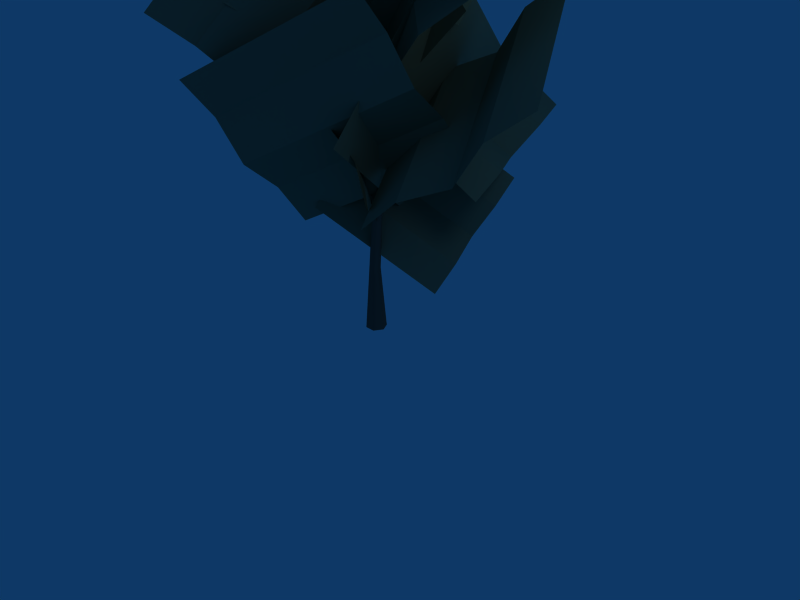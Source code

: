 # Source: puh6.blend  (saved by Blender 2.43.0; exported with 4.5.12 LTS)
import bpy
from mathutils import Matrix  # noqa: F401  (used for matrix-valued properties, if any)

bpy.ops.wm.read_factory_settings(use_empty=True)
scene = bpy.context.scene
scene.name = 'Scene'

# ---- collections
col_collection_1 = bpy.data.collections.new('Collection 1'); scene.collection.children.link(col_collection_1)

# ---- materials (node trees are filled in below, after node groups)
mat_bark = bpy.data.materials.new('bark')
mat_bark.alpha_threshold = 0.0
mat_bark.diffuse_color = (0.2745, 0.302, 0.2824, 1.0)
mat_bark.specular_color = (0.2668, 0.2887, 0.2373)
mat_bark.roughness = 0.5
mat_bark.line_color = (0.0, 0.0, 0.0, 1.0)
mat_branch = bpy.data.materials.new('branch')
mat_branch.alpha_threshold = 0.0
mat_branch.diffuse_color = (0.3765, 0.4549, 0.3725, 1.0)
mat_branch.specular_color = (0.04772, 0.1333, 0.02745)
mat_branch.roughness = 0.5
mat_branch.line_color = (0.0, 0.0, 0.0, 0.009)

# ---- material node trees

# ---- world
world_world = bpy.data.worlds.new('World'); scene.world = world_world
world_world.color = (0.05656, 0.2208, 0.4)
world_world.use_sun_shadow = False
world_world.sun_shadow_jitter_overblur = 0.0
world_world.cycles.sampling_method = 'MANUAL'
world_world.cycles.sample_map_resolution = 256

# ---- cameras
cam_camera = bpy.data.cameras.new('Camera')
cam_camera.passepartout_alpha = 0.2
cam_camera.clip_end = 100.0
cam_camera.lens = 35.0
cam_camera.ortho_scale = 7.314
cam_camera.show_passepartout = False
cam_camera.show_safe_areas = True
cam_camera.dof.focus_distance = 0.0
cam_camera.dof.aperture_fstop = 128.0

# ---- lights
light_spot = bpy.data.lights.new('Spot', 'POINT')
light_spot.transmission_factor = 0.0
light_spot.cutoff_distance = 30.0
light_spot.energy = 100.0
light_spot.shadow_buffer_clip_start = 1.001
light_spot.shadow_soft_size = 1.0
light_spot.shadow_maximum_resolution = 0.006
light_spot.use_absolute_resolution = True
light_spot.cycles.use_multiple_importance_sampling = False

# ---- meshes
me_puh6_mesh = bpy.data.meshes.new('puh6-mesh')
me_puh6_mesh.from_pydata([(-0.5904, 1.13, 6.991), (-0.4606, 0.5996, 6.246), (-0.4738, 0.6176, 6.239), (-0.5993, 1.14, 6.982), (-0.4972, 0.6159, 6.239), (-0.6152, 1.138, 6.981), (-0.5075, 0.5962, 6.247), (-0.6222, 1.126, 6.989), (-0.4944, 0.5782, 6.254), (-0.6133, 1.116, 6.997), (-0.4709, 0.5799, 6.254), (-0.5974, 1.118, 6.998), (-0.5366, 0.47, 5.341), (-0.554, 0.4963, 5.338), (-0.5856, 0.4942, 5.336), (-0.5996, 0.4659, 5.337), (-0.5822, 0.4396, 5.339), (-0.5506, 0.4416, 5.341), (-0.3356, 0.5145, 4.45), (-0.3582, 0.5483, 4.445), (-0.3975, 0.5452, 4.434), (-0.4144, 0.5082, 4.428), (-0.3918, 0.4744, 4.434), (-0.3524, 0.4775, 4.445), (-0.02427, 0.5186, 3.584), (-0.05133, 0.5611, 3.57), (-0.1012, 0.5566, 3.555), (-0.1241, 0.5097, 3.554), (-0.09701, 0.4672, 3.568), (-0.04711, 0.4717, 3.583), (0.2243, 0.2901, 2.713), (0.1911, 0.3413, 2.694), (0.1276, 0.338, 2.689), (0.09727, 0.2835, 2.703), (0.1305, 0.2323, 2.721), (0.1939, 0.2356, 2.726), (0.1631, -0.005564, 1.831), (0.1265, 0.05541, 1.824), (0.05541, 0.05524, 1.831), (0.02088, -0.005912, 1.844), (0.05747, -0.06689, 1.85), (0.1286, -0.06671, 1.844), (0.07951, 1.9e-05, 0.917), (0.03975, 0.06895, 0.9192), (-0.03976, 0.06894, 0.9232), (-0.07951, -1.9e-05, 0.925), (-0.03975, -0.06895, 0.9227), (0.03976, -0.06894, 0.9188), (0.15, 0.0, 0.0), (0.075, 0.1299, 0.0), (-0.075, 0.1299, 0.0), (-0.15, 0.0, 0.0), (-0.075, -0.1299, 0.0), (0.075, -0.1299, 0.0), (0.685, 0.4962, 0.58), (-0.6335, -0.4994, 1.775), (-0.59, -0.1331, 2.128), (0.7285, 0.8625, 0.9332), (-0.7039, 0.3268, 2.386), (0.6147, 1.322, 1.191), (-0.5508, 0.628, 2.806), (0.7677, 1.624, 1.61), (-0.5527, 1.021, 3.131), (0.7659, 2.017, 1.936), (-0.5947, 0.7484, 1.055), (0.7346, -0.7571, 2.18), (0.4376, -0.6577, 2.664), (-0.8917, 0.8479, 1.539), (0.000363, -0.732, 3.081), (-1.329, 0.7736, 1.956), (-0.199, -0.5115, 3.612), (-1.528, 0.9941, 2.487), (-0.5363, -0.4621, 4.076), (-1.866, 1.043, 2.951), (-0.9212, -0.4661, 1.5), (1.138, 0.595, 2.593), (1.026, 0.2603, 3.129), (-1.033, -0.8008, 2.035), (1.064, -0.2594, 3.562), (-0.9952, -1.321, 2.468), (0.8477, -0.4652, 4.169), (-1.212, -1.526, 3.076), (0.7789, -0.8532, 4.675), (-1.28, -1.914, 3.582), (0.7919, -0.9019, 1.941), (-0.5089, 1.312, 2.987), (0.0101, 1.403, 3.439), (1.311, -0.8105, 2.393), (0.6484, 1.657, 3.696), (1.949, -0.5566, 2.65), (1.084, 1.635, 4.284), (2.385, -0.5783, 3.238), (1.638, 1.773, 4.68), (2.939, -0.4401, 3.634), (1.06, 0.8616, 1.926), (-0.8322, -0.197, 3.834), (-0.9916, 0.475, 4.049), (0.9003, 1.534, 2.141), (-1.358, 1.145, 4.057), (0.5336, 2.204, 2.149), (-1.374, 1.819, 4.416), (0.5184, 2.877, 2.507), (-1.593, 2.49, 4.571), (0.2992, 3.549, 2.663), (-0.3579, 1.184, 2.117), (0.3599, -0.3009, 4.47), (-0.3216, -0.268, 4.698), (-1.039, 1.217, 2.346), (-1.045, -0.4843, 4.783), (-1.763, 1.0, 2.43), (-1.697, -0.2779, 5.112), (-2.415, 1.207, 2.759), (-2.391, -0.3168, 5.299), (-3.109, 1.168, 2.946), (-0.7657, -0.1607, 2.7), (0.5211, 1.188, 4.716), (0.3869, 0.6701, 5.148), (-0.8999, -0.6786, 3.132), (0.4953, 0.04314, 5.499), (-0.7915, -1.306, 3.482), (0.1923, -0.399, 5.988), (-1.094, -1.748, 3.971), (0.128, -0.9483, 6.396), (-1.159, -2.297, 4.38), (0.6239, -0.2355, 3.609), (-1.157, 1.26, 4.643), (-0.7819, 1.358, 5.148), (0.9993, -0.1378, 4.115), (-0.3117, 1.658, 5.525), (1.47, 0.162, 4.492), (-0.002354, 1.615, 6.121), (1.779, 0.119, 5.088), (0.4004, 1.771, 6.589), (2.182, 0.2749, 5.556), (0.4647, 1.104, 4.068), (-1.261, -0.0918, 5.026), (-1.38, 0.3564, 5.371), (0.3456, 1.552, 4.413), (-1.644, 0.8779, 5.547), (0.08206, 2.074, 4.59), (-1.662, 1.275, 6.01), (0.06344, 2.471, 5.052), (-1.823, 1.744, 6.306), (-0.09729, 2.94, 5.348), (-1.009, 1.1, 4.325), (0.027, -0.1293, 5.633), (-0.3897, -0.1526, 5.941), (-1.425, 1.077, 4.634), (-0.8643, -0.3438, 6.137), (-1.9, 0.8853, 4.83), (-1.241, -0.2503, 6.523), (-2.277, 0.9788, 5.216), (-1.674, -0.322, 6.799), (-2.71, 0.9071, 5.492), (-1.033, -0.2016, 4.997), (-0.08959, 1.158, 5.826), (-0.06623, 0.9057, 6.214), (-1.01, -0.4542, 5.385), (0.1173, 0.5837, 6.533), (-0.8263, -0.7762, 5.705), (0.02916, 0.3795, 6.969), (-0.9144, -0.9804, 6.141), (0.09866, 0.107, 7.337), (-0.8449, -1.253, 6.509), (0.07116, 0.05756, 5.643), (-1.113, 1.024, 6.051), (-0.9132, 1.132, 6.375), (0.2713, 0.1661, 5.968), (-0.6492, 1.357, 6.609), (0.5352, 0.3908, 6.202), (-0.4936, 1.385, 6.996), (0.6908, 0.4185, 6.589), (-0.2751, 1.527, 7.295), (0.9093, 0.5605, 6.887), (-0.2853, 1.058, 5.933), (-0.6926, 0.1801, 6.62), (-0.7271, 0.3719, 6.845), (-0.3198, 1.25, 6.157), (-0.8726, 0.582, 7.027), (-0.4654, 1.46, 6.34), (-0.8298, 0.761, 7.281), (-0.4225, 1.639, 6.594), (-0.8963, 0.9581, 7.493), (-0.489, 1.836, 6.806), (-0.8517, 0.8917, 6.542), (-0.2435, 0.8555, 6.724), (-0.2812, 0.9233, 6.863), (-0.8894, 0.9595, 6.681), (-0.329, 0.9313, 7.024), (-0.9371, 0.9675, 6.842), (-0.3595, 1.041, 7.148), (-0.9677, 1.077, 6.966), (-0.4001, 1.091, 7.294), (-1.008, 1.128, 7.111), (0.4523, -0.9897, 2.889), (-0.2353, 1.119, 1.203), (-0.1512, 2.874, 3.364), (0.5365, 0.766, 5.05), (0.8623, 0.8009, 4.288), (-0.8603, 0.08188, 2.299), (-2.974, 0.562, 3.955), (-1.251, 1.281, 5.945), (-0.627, 1.314, 5.498), (-0.1694, -0.3022, 3.596), (-1.188, -2.189, 4.954), (-1.645, -0.5721, 6.857), (-1.438, 0.7716, 6.333), (0.3963, 0.3098, 5.361), (1.397, 0.3321, 7.238), (-0.4378, 0.7939, 8.211)], [], [(0, 1, 2, 3), (3, 2, 4, 5), (5, 4, 6, 7), (7, 6, 8, 9), (9, 8, 10, 11), (1, 0, 11, 10), (1, 12, 13, 2), (2, 13, 14, 4), (4, 14, 15, 6), (6, 15, 16, 8), (8, 16, 17, 10), (10, 17, 12, 1), (12, 18, 19, 13), (13, 19, 20, 14), (14, 20, 21, 15), (15, 21, 22, 16), (16, 22, 23, 17), (17, 23, 18, 12), (18, 24, 25, 19), (19, 25, 26, 20), (20, 26, 27, 21), (21, 27, 28, 22), (22, 28, 29, 23), (23, 29, 24, 18), (24, 30, 31, 25), (25, 31, 32, 26), (26, 32, 33, 27), (27, 33, 34, 28), (28, 34, 35, 29), (29, 35, 30, 24), (30, 36, 37, 31), (31, 37, 38, 32), (32, 38, 39, 33), (33, 39, 40, 34), (34, 40, 41, 35), (35, 41, 36, 30), (36, 42, 43, 37), (37, 43, 44, 38), (38, 44, 45, 39), (39, 45, 46, 40), (40, 46, 47, 41), (41, 47, 42, 36), (42, 48, 49, 43), (43, 49, 50, 44), (44, 50, 51, 45), (45, 51, 52, 46), (46, 52, 53, 47), (47, 53, 48, 42), (54, 55, 56, 57), (57, 56, 58, 59), (59, 58, 60, 61), (61, 60, 62, 63), (64, 65, 66, 67), (67, 66, 68, 69), (69, 68, 70, 71), (71, 70, 72, 73), (74, 75, 76, 77), (77, 76, 78, 79), (79, 78, 80, 81), (81, 80, 82, 83), (84, 85, 86, 87), (87, 86, 88, 89), (89, 88, 90, 91), (91, 90, 92, 93), (94, 95, 96, 97), (97, 96, 98, 99), (99, 98, 100, 101), (101, 100, 102, 103), (104, 105, 106, 107), (107, 106, 108, 109), (109, 108, 110, 111), (111, 110, 112, 113), (114, 115, 116, 117), (117, 116, 118, 119), (119, 118, 120, 121), (121, 120, 122, 123), (124, 125, 126, 127), (127, 126, 128, 129), (129, 128, 130, 131), (131, 130, 132, 133), (134, 135, 136, 137), (137, 136, 138, 139), (139, 138, 140, 141), (141, 140, 142, 143), (144, 145, 146, 147), (147, 146, 148, 149), (149, 148, 150, 151), (151, 150, 152, 153), (154, 155, 156, 157), (157, 156, 158, 159), (159, 158, 160, 161), (161, 160, 162, 163), (164, 165, 166, 167), (167, 166, 168, 169), (169, 168, 170, 171), (171, 170, 172, 173), (174, 175, 176, 177), (177, 176, 178, 179), (179, 178, 180, 181), (181, 180, 182, 183), (184, 185, 186, 187), (187, 186, 188, 189), (189, 188, 190, 191), (191, 190, 192, 193), (194, 195, 196, 197), (198, 199, 200, 201), (202, 203, 204, 205), (206, 207, 208, 209)])
me_puh6_mesh.polygons.foreach_set('use_smooth', [1, 1, 1, 1, 1, 1, 1, 1, 1, 1, 1, 1, 1, 1, 1, 1, 1, 1, 1, 1, 1, 1, 1, 1, 1, 1, 1, 1, 1, 1, 1, 1, 1, 1, 1, 1, 1, 1, 1, 1, 1, 1, 1, 1, 1, 1, 1, 1, 0, 0, 0, 0, 0, 0, 0, 0, 0, 0, 0, 0, 0, 0, 0, 0, 0, 0, 0, 0, 0, 0, 0, 0, 0, 0, 0, 0, 0, 0, 0, 0, 0, 0, 0, 0, 0, 0, 0, 0, 0, 0, 0, 0, 0, 0, 0, 0, 0, 0, 0, 0, 0, 0, 0, 0, 0, 0, 0, 0])
me_puh6_mesh.polygons.foreach_set('material_index', [0, 0, 0, 0, 0, 0, 0, 0, 0, 0, 0, 0, 0, 0, 0, 0, 0, 0, 0, 0, 0, 0, 0, 0, 0, 0, 0, 0, 0, 0, 0, 0, 0, 0, 0, 0, 0, 0, 0, 0, 0, 0, 0, 0, 0, 0, 0, 0, 1, 1, 1, 1, 1, 1, 1, 1, 1, 1, 1, 1, 1, 1, 1, 1, 1, 1, 1, 1, 1, 1, 1, 1, 1, 1, 1, 1, 1, 1, 1, 1, 1, 1, 1, 1, 1, 1, 1, 1, 1, 1, 1, 1, 1, 1, 1, 1, 1, 1, 1, 1, 1, 1, 1, 1, 1, 1, 1, 1])
_uv = me_puh6_mesh.uv_layers.new(name='UVTex')
_uv.uv.foreach_set('vector', [0.0, 5.526, 0.0, 4.835, 0.1667, 4.835, 0.1667, 5.526, 0.1667, 5.526, 0.1667, 4.835, 0.3333, 4.835, 0.3333, 5.526, 0.3333, 5.526, 0.3333, 4.835, 0.5, 4.835, 0.5, 5.526, 0.5, 5.526, 0.5, 4.835, 0.6667, 4.835, 0.6667, 5.526, 0.6667, 5.526, 0.6667, 4.835, 0.8333, 4.835, 0.8333, 5.526, 1.0, 4.835, 1.0, 5.526, 0.8333, 5.526, 0.8333, 4.835, 0.0, 4.835, 0.0, 4.144, 0.1667, 4.144, 0.1667, 4.835, 0.1667, 4.835, 0.1667, 4.144, 0.3333, 4.144, 0.3333, 4.835, 0.3333, 4.835, 0.3333, 4.144, 0.5, 4.144, 0.5, 4.835, 0.5, 4.835, 0.5, 4.144, 0.6667, 4.144, 0.6667, 4.835, 0.6667, 4.835, 0.6667, 4.144, 0.8333, 4.144, 0.8333, 4.835, 0.8333, 4.835, 0.8333, 4.144, 1.0, 4.144, 1.0, 4.835, 0.0, 4.144, 0.0, 3.454, 0.1667, 3.454, 0.1667, 4.144, 0.1667, 4.144, 0.1667, 3.454, 0.3333, 3.454, 0.3333, 4.144, 0.3333, 4.144, 0.3333, 3.454, 0.5, 3.454, 0.5, 4.144, 0.5, 4.144, 0.5, 3.454, 0.6667, 3.454, 0.6667, 4.144, 0.6667, 4.144, 0.6667, 3.454, 0.8333, 3.454, 0.8333, 4.144, 0.8333, 4.144, 0.8333, 3.454, 1.0, 3.454, 1.0, 4.144, 0.0, 3.454, 0.0, 2.763, 0.1667, 2.763, 0.1667, 3.454, 0.1667, 3.454, 0.1667, 2.763, 0.3333, 2.763, 0.3333, 3.454, 0.3333, 3.454, 0.3333, 2.763, 0.5, 2.763, 0.5, 3.454, 0.5, 3.454, 0.5, 2.763, 0.6667, 2.763, 0.6667, 3.454, 0.6667, 3.454, 0.6667, 2.763, 0.8333, 2.763, 0.8333, 3.454, 0.8333, 3.454, 0.8333, 2.763, 1.0, 2.763, 1.0, 3.454, 0.0, 2.763, 0.0, 2.072, 0.1667, 2.072, 0.1667, 2.763, 0.1667, 2.763, 0.1667, 2.072, 0.3333, 2.072, 0.3333, 2.763, 0.3333, 2.763, 0.3333, 2.072, 0.5, 2.072, 0.5, 2.763, 0.5, 2.763, 0.5, 2.072, 0.6667, 2.072, 0.6667, 2.763, 0.6667, 2.763, 0.6667, 2.072, 0.8333, 2.072, 0.8333, 2.763, 0.8333, 2.763, 0.8333, 2.072, 1.0, 2.072, 1.0, 2.763, 0.0, 2.072, 0.0, 1.381, 0.1667, 1.381, 0.1667, 2.072, 0.1667, 2.072, 0.1667, 1.381, 0.3333, 1.381, 0.3333, 2.072, 0.3333, 2.072, 0.3333, 1.381, 0.5, 1.381, 0.5, 2.072, 0.5, 2.072, 0.5, 1.381, 0.6667, 1.381, 0.6667, 2.072, 0.6667, 2.072, 0.6667, 1.381, 0.8333, 1.381, 0.8333, 2.072, 0.8333, 2.072, 0.8333, 1.381, 1.0, 1.381, 1.0, 2.072, 0.0, 1.381, 0.0, 0.6907, 0.1667, 0.6907, 0.1667, 1.381, 0.1667, 1.381, 0.1667, 0.6907, 0.3333, 0.6907, 0.3333, 1.381, 0.3333, 1.381, 0.3333, 0.6907, 0.5, 0.6907, 0.5, 1.381, 0.5, 1.381, 0.5, 0.6907, 0.6667, 0.6907, 0.6667, 1.381, 0.6667, 1.381, 0.6667, 0.6907, 0.8333, 0.6907, 0.8333, 1.381, 0.8333, 1.381, 0.8333, 0.6907, 1.0, 0.6907, 1.0, 1.381, 0.0, 0.6907, 0.0, 0.0, 0.1667, 0.0, 0.1667, 0.6907, 0.1667, 0.6907, 0.1667, 0.0, 0.3333, 0.0, 0.3333, 0.6907, 0.3333, 0.6907, 0.3333, 0.0, 0.5, 0.0, 0.5, 0.6907, 0.5, 0.6907, 0.5, 0.0, 0.6667, 0.0, 0.6667, 0.6907, 0.6667, 0.6907, 0.6667, 0.0, 0.8333, 0.0, 0.8333, 0.6907, 0.8333, 0.6907, 0.8333, 0.0, 1.0, 0.0, 1.0, 0.6907, 0.0, 0.0, 1.0, 0.0, 1.0, 0.25, 0.0, 0.25, 0.0, 0.25, 1.0, 0.25, 1.0, 0.5, 0.0, 0.5, 0.0, 0.5, 1.0, 0.5, 1.0, 0.75, 0.0, 0.75, 0.0, 0.75, 1.0, 0.75, 1.0, 1.0, 0.0, 1.0, 0.0, 0.0, 1.0, 0.0, 1.0, 0.25, 0.0, 0.25, 0.0, 0.25, 1.0, 0.25, 1.0, 0.5, 0.0, 0.5, 0.0, 0.5, 1.0, 0.5, 1.0, 0.75, 0.0, 0.75, 0.0, 0.75, 1.0, 0.75, 1.0, 1.0, 0.0, 1.0, 0.0, 0.0, 1.0, 0.0, 1.0, 0.25, 0.0, 0.25, 0.0, 0.25, 1.0, 0.25, 1.0, 0.5, 0.0, 0.5, 0.0, 0.5, 1.0, 0.5, 1.0, 0.75, 0.0, 0.75, 0.0, 0.75, 1.0, 0.75, 1.0, 1.0, 0.0, 1.0, 0.0, 0.0, 1.0, 0.0, 1.0, 0.25, 0.0, 0.25, 0.0, 0.25, 1.0, 0.25, 1.0, 0.5, 0.0, 0.5, 0.0, 0.5, 1.0, 0.5, 1.0, 0.75, 0.0, 0.75, 0.0, 0.75, 1.0, 0.75, 1.0, 1.0, 0.0, 1.0, 0.0, 0.0, 1.0, 0.0, 1.0, 0.25, 0.0, 0.25, 0.0, 0.25, 1.0, 0.25, 1.0, 0.5, 0.0, 0.5, 0.0, 0.5, 1.0, 0.5, 1.0, 0.75, 0.0, 0.75, 0.0, 0.75, 1.0, 0.75, 1.0, 1.0, 0.0, 1.0, 0.0, 0.0, 1.0, 0.0, 1.0, 0.25, 0.0, 0.25, 0.0, 0.25, 1.0, 0.25, 1.0, 0.5, 0.0, 0.5, 0.0, 0.5, 1.0, 0.5, 1.0, 0.75, 0.0, 0.75, 0.0, 0.75, 1.0, 0.75, 1.0, 1.0, 0.0, 1.0, 0.0, 0.0, 1.0, 0.0, 1.0, 0.25, 0.0, 0.25, 0.0, 0.25, 1.0, 0.25, 1.0, 0.5, 0.0, 0.5, 0.0, 0.5, 1.0, 0.5, 1.0, 0.75, 0.0, 0.75, 0.0, 0.75, 1.0, 0.75, 1.0, 1.0, 0.0, 1.0, 0.0, 0.0, 1.0, 0.0, 1.0, 0.25, 0.0, 0.25, 0.0, 0.25, 1.0, 0.25, 1.0, 0.5, 0.0, 0.5, 0.0, 0.5, 1.0, 0.5, 1.0, 0.75, 0.0, 0.75, 0.0, 0.75, 1.0, 0.75, 1.0, 1.0, 0.0, 1.0, 0.0, 0.0, 1.0, 0.0, 1.0, 0.25, 0.0, 0.25, 0.0, 0.25, 1.0, 0.25, 1.0, 0.5, 0.0, 0.5, 0.0, 0.5, 1.0, 0.5, 1.0, 0.75, 0.0, 0.75, 0.0, 0.75, 1.0, 0.75, 1.0, 1.0, 0.0, 1.0, 0.0, 0.0, 1.0, 0.0, 1.0, 0.25, 0.0, 0.25, 0.0, 0.25, 1.0, 0.25, 1.0, 0.5, 0.0, 0.5, 0.0, 0.5, 1.0, 0.5, 1.0, 0.75, 0.0, 0.75, 0.0, 0.75, 1.0, 0.75, 1.0, 1.0, 0.0, 1.0, 0.0, 0.0, 1.0, 0.0, 1.0, 0.25, 0.0, 0.25, 0.0, 0.25, 1.0, 0.25, 1.0, 0.5, 0.0, 0.5, 0.0, 0.5, 1.0, 0.5, 1.0, 0.75, 0.0, 0.75, 0.0, 0.75, 1.0, 0.75, 1.0, 1.0, 0.0, 1.0, 0.0, 0.0, 1.0, 0.0, 1.0, 0.25, 0.0, 0.25, 0.0, 0.25, 1.0, 0.25, 1.0, 0.5, 0.0, 0.5, 0.0, 0.5, 1.0, 0.5, 1.0, 0.75, 0.0, 0.75, 0.0, 0.75, 1.0, 0.75, 1.0, 1.0, 0.0, 1.0, 0.0, 0.0, 1.0, 0.0, 1.0, 0.25, 0.0, 0.25, 0.0, 0.25, 1.0, 0.25, 1.0, 0.5, 0.0, 0.5, 0.0, 0.5, 1.0, 0.5, 1.0, 0.75, 0.0, 0.75, 0.0, 0.75, 1.0, 0.75, 1.0, 1.0, 0.0, 1.0, 0.0, 0.0, 1.0, 0.0, 1.0, 0.25, 0.0, 0.25, 0.0, 0.25, 1.0, 0.25, 1.0, 0.5, 0.0, 0.5, 0.0, 0.5, 1.0, 0.5, 1.0, 0.75, 0.0, 0.75, 0.0, 0.75, 1.0, 0.75, 1.0, 1.0, 0.0, 1.0, 0.0, 0.0, 1.0, 0.0, 1.0, 1.0, 0.0, 1.0, 0.0, 0.0, 1.0, 0.0, 1.0, 1.0, 0.0, 1.0, 0.0, 0.0, 1.0, 0.0, 1.0, 1.0, 0.0, 1.0, 0.0, 0.0, 1.0, 0.0, 1.0, 1.0, 0.0, 1.0])
me_puh6_mesh.materials.append(mat_bark)
me_puh6_mesh.materials.append(mat_branch)
me_puh6_mesh.use_remesh_preserve_volume = False
me_puh6_mesh.use_remesh_preserve_attributes = False
me_puh6_mesh.use_mirror_vertex_groups = False
me_puh6_mesh.update()

# ---- objects
ob_puh6 = bpy.data.objects.new('puh6', me_puh6_mesh)
ob_lamp = bpy.data.objects.new('Lamp', light_spot)
ob_camera = bpy.data.objects.new('Camera', cam_camera)

# ---- transforms, parenting, visibility, modifiers, constraints
ob_puh6.location = (0.0, 0.0, 0.0)
ob_puh6.lock_rotations_4d = False
ob_puh6.empty_display_type = 'ARROWS'
ob_puh6.color = (0.0, 0.0, 0.0, 1.0)
ob_puh6.lineart.crease_threshold = 0.0
ob_lamp.location = (4.076, 1.005, 5.904)
ob_lamp.rotation_euler = (0.6503, 0.05522, 1.866)
ob_lamp.lock_rotations_4d = False
ob_lamp.empty_display_type = 'ARROWS'
ob_lamp.color = (0.0, 0.0, 0.0, 0.0)
ob_lamp.lineart.crease_threshold = 0.0
ob_camera.location = (7.481, -6.508, 5.344)
ob_camera.rotation_euler = (1.109, 0.01082, 0.8149)
ob_camera.lock_rotations_4d = False
ob_camera.empty_display_type = 'ARROWS'
ob_camera.color = (0.0, 0.0, 0.0, 0.0)
ob_camera.display_type = 'WIRE'
ob_camera.lineart.crease_threshold = 0.0

# ---- collection membership
col_collection_1.objects.link(ob_puh6)
col_collection_1.objects.link(ob_lamp)
col_collection_1.objects.link(ob_camera)

# ---- scene / render settings (as saved in the file)
scene.camera = ob_camera
scene.frame_start = 1; scene.frame_end = 250; scene.frame_set(1)
scene.render.engine = 'BLENDER_EEVEE_NEXT'
scene.render.image_settings.file_format = 'JPEG'
scene.render.image_settings.color_mode = 'RGB'
scene.render.image_settings.compression = 90
scene.render.resolution_x = 800
scene.render.resolution_y = 600
scene.render.pixel_aspect_x = 100.0
scene.render.pixel_aspect_y = 100.0
scene.render.fps = 25
scene.render.dither_intensity = 0.0
scene.render.use_compositing = False
scene.render.use_sequencer = False
scene.render.bake_margin = 2
scene.render.bake_bias = 0.0
scene.render.use_stamp_time = False
scene.render.use_stamp_date = False
scene.render.use_stamp_frame = False
scene.render.use_stamp_camera = False
scene.render.use_stamp_scene = False
scene.render.use_stamp_filename = False
scene.render.use_stamp_render_time = False
scene.render.stamp_font_size = 0
scene.cycles.use_denoising = False
scene.cycles.samples = 10
scene.cycles.sampling_pattern = 'TABULATED_SOBOL'
scene.cycles.light_sampling_threshold = 0.0
scene.cycles.use_adaptive_sampling = False
scene.cycles.use_light_tree = False
scene.cycles.blur_glossy = 0.0
scene.cycles.volume_bounces = 1
scene.cycles.pixel_filter_type = 'GAUSSIAN'
scene.cycles.sample_clamp_indirect = 0.0
scene.view_settings.view_transform = 'Raw'
bpy.context.view_layer.update()
